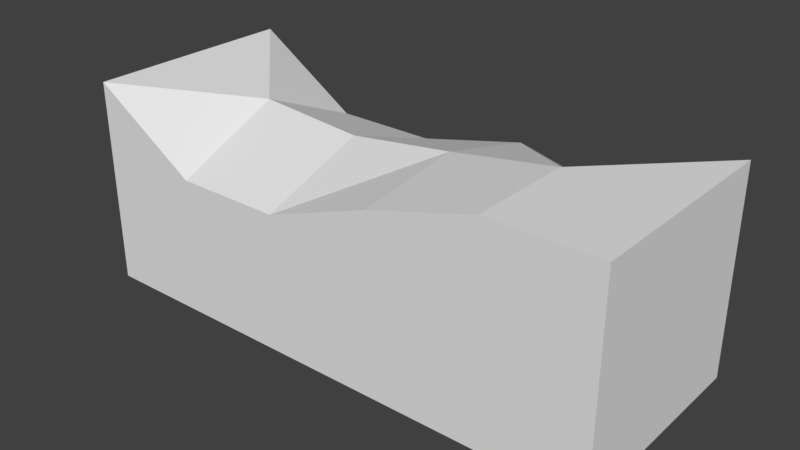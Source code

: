 # Source: wall1.blend  (saved by Blender 2.78.0; exported with 4.5.12 LTS)
import bpy
from mathutils import Matrix  # noqa: F401  (used for matrix-valued properties, if any)

bpy.ops.wm.read_factory_settings(use_empty=True)
scene = bpy.context.scene
scene.name = 'Scene'

# ---- collections
col_collection_1 = bpy.data.collections.new('Collection 1'); scene.collection.children.link(col_collection_1)

# ---- materials (node trees are filled in below, after node groups)
mat_wall1_mat = bpy.data.materials.new('wall1_mat')
mat_wall1_mat.alpha_threshold = 0.0
mat_wall1_mat.use_transparent_shadow = False
mat_wall1_mat.roughness = 0.5

# ---- material node trees

# ---- world
world_world = bpy.data.worlds.new('World'); scene.world = world_world
world_world.color = (0.05088, 0.05088, 0.05088)
world_world.use_sun_shadow = False
world_world.sun_shadow_jitter_overblur = 0.0
world_world.cycles.sampling_method = 'MANUAL'

# ---- meshes
me_plane_001 = bpy.data.meshes.new('Plane.001')
me_plane_001.from_pydata([(0.03125, -0.0625, -2.384e-07), (0.1562, -0.0625, -2.384e-07), (0.1562, 0.0625, -2.384e-07), (-0.09375, -0.0625, -2.384e-07), (-0.09375, 0.0625, -2.384e-07), (0.03125, 0.0625, -2.384e-07), (0.09375, 0.0625, -2.384e-07), (-0.03125, 0.0625, -2.384e-07), (0.03125, 0.0, -2.384e-07), (-0.1562, -0.0625, -2.384e-07), (0.09375, -0.0625, -2.384e-07), (0.1562, 0.0, -2.384e-07), (-0.09375, 0.0, -2.384e-07), (-0.03125, -0.0625, -2.384e-07), (-0.1562, 0.0625, -2.384e-07), (-0.03125, 0.0, -2.384e-07), (0.09375, 0.0, -2.384e-07), (-0.1562, 0.0, -2.384e-07), (-0.1562, 0.0, 1.053), (-0.09375, 0.0, 0.9417), (-0.09375, 0.0625, 0.7019), (-0.1562, 0.0625, 1.053), (0.09375, 0.0, 1.053), (0.1562, 0.0, 1.053), (0.1562, 0.0625, 1.053), (0.09375, 0.0625, 0.7019), (-0.03125, 0.0, 0.8969), (0.03125, 0.0, 0.968), (0.03125, 0.0625, 0.8314), (-0.03125, 0.0625, 0.7019), (0.03125, -0.0625, 0.8988), (-0.03125, -0.0625, 0.7019), (-0.09375, -0.0625, 0.7019), (-0.1562, -0.0625, 1.053), (0.1562, -0.0625, 1.053), (0.09375, -0.0625, 1.053)], [], [(17, 14, 4, 12), (16, 6, 2, 11), (15, 7, 5, 8), (12, 4, 7, 15), (3, 12, 15, 13), (13, 15, 8, 0), (8, 5, 6, 16), (0, 8, 16, 10), (10, 16, 11, 1), (9, 17, 12, 3), (19, 20, 21), (22, 23, 24), (26, 27, 28, 29), (19, 26, 29, 20), (32, 31, 26, 19), (31, 30, 27), (22, 25, 28), (30, 35, 22, 27), (35, 34, 23, 22), (33, 32, 19), (14, 17, 18, 21), (3, 13, 31, 32), (1, 11, 23, 34), (7, 4, 20, 29), (13, 0, 30, 31), (11, 2, 24, 23), (9, 3, 32, 33), (2, 6, 25, 24), (10, 1, 34, 35), (17, 9, 33, 18), (6, 5, 28, 25), (4, 14, 21, 20), (0, 10, 35, 30), (5, 7, 29, 28), (18, 33, 19), (18, 19, 21), (27, 22, 28), (25, 22, 24), (26, 31, 27)])
_k = set([(1, 10), (9, 17), (18, 33), (34, 35)])
me_plane_001.attributes.new('sharp_edge', 'BOOLEAN', 'EDGE').data.foreach_set('value', [ (min(e.vertices), max(e.vertices)) in _k for e in me_plane_001.edges])
_uv = me_plane_001.uv_layers.new(name='UVMap')
_uv.uv.foreach_set('vector', [0.9338, 0.633, 0.8714, 0.633, 0.8714, 0.5738, 0.9338, 0.5738, 0.9338, 0.3961, 0.8714, 0.3961, 0.8714, 0.3368, 0.9338, 0.3368, 0.9338, 0.5146, 0.8714, 0.5146, 0.8714, 0.4553, 0.9338, 0.4553, 0.9338, 0.5738, 0.8714, 0.5738, 0.8714, 0.5146, 0.9338, 0.5146, 0.9962, 0.5738, 0.9338, 0.5738, 0.9338, 0.5146, 0.9962, 0.5146, 0.9962, 0.5146, 0.9338, 0.5146, 0.9338, 0.4553, 0.9962, 0.4553, 0.9338, 0.4553, 0.8714, 0.4553, 0.8714, 0.3961, 0.9338, 0.3961, 0.9962, 0.4553, 0.9338, 0.4553, 0.9338, 0.3961, 0.9962, 0.3961, 0.9962, 0.3961, 0.9338, 0.3961, 0.9338, 0.3368, 0.9962, 0.3368, 0.9962, 0.633, 0.9338, 0.633, 0.9338, 0.5738, 0.9962, 0.5738, 0.9338, 0.2199, 0.9962, 0.0, 0.9962, 0.3368, 0.9376, 0.6923, 1.0, 0.6923, 1.0, 0.7515, 0.1285, 0.147, 0.1908, 0.08003, 0.1868, 0.213, 0.1245, 0.3353, 0.06625, 0.1045, 0.1285, 0.147, 0.1245, 0.3353, 0.06227, 0.335, 0.5608, 0.3322, 0.4985, 0.332, 0.5005, 0.143, 0.5629, 0.1008, 0.9376, 0.633, 0.9365, 0.8276, 0.8714, 0.8907, 0.2531, 0.0, 0.2491, 0.3358, 0.1868, 0.213, 0.9365, 0.8276, 0.9376, 0.9824, 0.8759, 0.9811, 0.8714, 0.8907, 0.9376, 0.633, 1.0, 0.633, 1.0, 0.6923, 0.9376, 0.6923, 0.8714, 0.3368, 0.8714, 0.0, 0.9338, 0.2199, 0.6232, 0.003348, 0.6849, 0.001674, 0.6849, 0.9815, 0.6232, 0.9832, 0.5608, 0.9953, 0.4985, 0.9952, 0.4985, 0.332, 0.5608, 0.3322, 0.7466, 7.062e-09, 0.809, 3.531e-09, 0.809, 0.9655, 0.7466, 0.9655, 0.1245, 0.9993, 0.06227, 0.999, 0.06227, 0.335, 0.1245, 0.3353, 0.4985, 0.9952, 0.4361, 0.995, 0.4361, 0.1458, 0.4985, 0.332, 0.809, 3.531e-09, 0.8714, 0.0, 0.8714, 0.9655, 0.809, 0.9655, 0.6232, 0.9955, 0.5608, 0.9953, 0.5608, 0.3322, 0.6232, 0.000811, 0.3114, 1.0, 0.2491, 0.9998, 0.2491, 0.3358, 0.3114, 0.004003, 0.3737, 0.9948, 0.3114, 0.9947, 0.3114, 0.0, 0.3737, 0.0001623, 0.6849, 0.001674, 0.7466, 0.0, 0.7466, 0.9799, 0.6849, 0.9815, 0.2491, 0.9998, 0.1868, 0.9995, 0.1868, 0.213, 0.2491, 0.3358, 0.06227, 0.999, 0.0, 0.9988, 7.439e-08, 0.002801, 0.06227, 0.335, 0.4361, 0.995, 0.3737, 0.9948, 0.3737, 0.0001623, 0.4361, 0.1458, 0.1868, 0.9995, 0.1245, 0.9993, 0.1245, 0.3353, 0.1868, 0.213, 0.9338, 0.3368, 0.8714, 0.3368, 0.9338, 0.2199, 0.9338, 0.3368, 0.9338, 0.2199, 0.9962, 0.3368, 0.1908, 0.08003, 0.2531, 0.0, 0.1868, 0.213, 0.2491, 0.3358, 0.2531, 0.0, 0.3114, 0.004003, 0.5005, 0.143, 0.4985, 0.332, 0.4382, 0.07564])
me_plane_001.materials.append(mat_wall1_mat)
me_plane_001.use_remesh_preserve_volume = False
me_plane_001.use_remesh_preserve_attributes = False
me_plane_001.use_mirror_vertex_groups = False
me_plane_001.update()
me_plane_001.normals_split_custom_set([tuple(v) for v in zip(*[iter([0.0, 0.0, -1.0, 0.0, 0.0, -1.0, 0.0, 0.0, -1.0, 0.0, 0.0, -1.0, 0.0, 0.0, -1.0, 0.0, 0.0, -1.0, 0.0, 0.0, -1.0, 0.0, 0.0, -1.0, 0.0, 0.0, -1.0, 0.0, 0.0, -1.0, 0.0, 0.0, -1.0, 0.0, 0.0, -1.0, 0.0, 0.0, -1.0, 0.0, 0.0, -1.0, 0.0, 0.0, -1.0, 0.0, 0.0, -1.0, 0.0, 0.0, -1.0, 0.0, 0.0, -1.0, 0.0, 0.0, -1.0, 0.0, 0.0, -1.0, 0.0, 0.0, -1.0, 0.0, 0.0, -1.0, 0.0, 0.0, -1.0, 0.0, 0.0, -1.0, 0.0, 0.0, -1.0, 0.0, 0.0, -1.0, 0.0, 0.0, -1.0, 0.0, 0.0, -1.0, 0.0, 0.0, -1.0, 0.0, 0.0, -1.0, 0.0, 0.0, -1.0, 0.0, 0.0, -1.0, 0.0, 0.0, -1.0, 0.0, 0.0, -1.0, 0.0, 0.0, -1.0, 0.0, 0.0, -1.0, 0.0, 0.0, -1.0, 0.0, 0.0, -1.0, 0.0, 0.0, -1.0, 0.0, 0.0, -1.0, 0.8169, 0.5581, 0.1455, 0.8169, 0.5581, 0.1455, 0.8169, 0.5581, 0.1455, 0.0, 0.0, 1.0, 0.0, 0.0, 1.0, 0.0, 0.0, 1.0, -0.4925, 0.8144, 0.3069, -0.4925, 0.8144, 0.3069, -0.4925, 0.8144, 0.3069, -0.4925, 0.8144, 0.3069, 0.09848, 0.9564, 0.275, 0.09848, 0.9564, 0.275, 0.09848, 0.9564, 0.275, 0.09848, 0.9564, 0.275, 0.09848, -0.9564, 0.275, 0.09848, -0.9564, 0.275, 0.09848, -0.9564, 0.275, 0.09848, -0.9564, 0.275, -0.9038, -0.3175, 0.2869, -0.9038, -0.3175, 0.2869, -0.9038, -0.3175, 0.2869, 0.3414, 0.9254, 0.1648, 0.3414, 0.9254, 0.1648, 0.3414, 0.9254, 0.1648, -0.8582, -0.2485, 0.4491, -0.8582, -0.2485, 0.4491, -0.8582, -0.2485, 0.4491, -0.8582, -0.2485, 0.4491, 0.0, 0.0, 1.0, 0.0, 0.0, 1.0, 0.0, 0.0, 1.0, 0.0, 0.0, 1.0, 0.8169, -0.5581, 0.1455, 0.8169, -0.5581, 0.1455, 0.8169, -0.5581, 0.1455, -1.0, 0.0, 0.0, -1.0, 0.0, 0.0, -1.0, 0.0, 0.0, -1.0, 0.0, 0.0, 0.0, -1.0, 0.0, 0.0, -1.0, 0.0, 0.0, -1.0, 0.0, 0.0, -1.0, 0.0, 1.0, 0.0, 0.0, 1.0, 0.0, 0.0, 1.0, 0.0, 0.0, 1.0, 0.0, 0.0, 0.0, 1.0, 0.0, 0.0, 1.0, 0.0, 0.0, 1.0, 0.0, 0.0, 1.0, 0.0, 0.0, -1.0, 0.0, 0.0, -1.0, 0.0, 0.0, -1.0, 0.0, 0.0, -1.0, 0.0, 1.0, 0.0, 0.0, 1.0, 0.0, 0.0, 1.0, 0.0, 0.0, 1.0, 0.0, 0.0, 0.0, -1.0, 0.0, 0.0, -1.0, 0.0, 0.0, -1.0, 0.0, 0.0, -1.0, 0.0, 0.0, 1.0, 0.0, 0.0, 1.0, 0.0, 0.0, 1.0, 0.0, 0.0, 1.0, 0.0, 0.0, -1.0, 0.0, 0.0, -1.0, 0.0, 0.0, -1.0, 0.0, 0.0, -1.0, 0.0, -1.0, 0.0, 0.0, -1.0, 0.0, 0.0, -1.0, 0.0, 0.0, -1.0, 0.0, 0.0, 0.0, 1.0, 0.0, 0.0, 1.0, 0.0, 0.0, 1.0, 0.0, 0.0, 1.0, 0.0, 0.0, 1.0, 0.0, 0.0, 1.0, 0.0, 0.0, 1.0, 0.0, 0.0, 1.0, 0.0, 0.0, -1.0, 0.0, 0.0, -1.0, 0.0, 0.0, -1.0, 0.0, 0.0, -1.0, 0.0, 0.0, 1.0, 0.0, 0.0, 1.0, 0.0, 0.0, 1.0, 0.0, 0.0, 1.0, 0.0, 0.8717, 0.0, 0.49, 0.8717, 0.0, 0.49, 0.8717, 0.0, 0.49, 0.8717, 0.0, 0.49, 0.8717, 0.0, 0.49, 0.8717, 0.0, 0.49, -0.4917, 0.7918, 0.3622, -0.4917, 0.7918, 0.3622, -0.4917, 0.7918, 0.3622, -0.7016, 0.7016, 0.1249, -0.7016, 0.7016, 0.1249, -0.7016, 0.7016, 0.1249, -0.328, -0.8996, 0.2883, -0.328, -0.8996, 0.2883, -0.328, -0.8996, 0.2883])] * 3)])

# ---- objects
ob_wall1 = bpy.data.objects.new('wall1', me_plane_001)

# ---- transforms, parenting, visibility, modifiers, constraints
ob_wall1.location = (0.0, 0.0, 0.0)
ob_wall1.scale = (25.0, 25.0, 2.849)
ob_wall1.color = (0.8, 0.8, 0.8, 1.0)
ob_wall1.lineart.crease_threshold = 0.0

# ---- collection membership
col_collection_1.objects.link(ob_wall1)

# ---- scene / render settings (as saved in the file)
scene.frame_start = 1; scene.frame_end = 250; scene.frame_set(1)
scene.render.engine = 'BLENDER_EEVEE_NEXT'
scene.render.resolution_percentage = 50
scene.render.dither_intensity = 0.0
scene.cycles.use_denoising = False
scene.cycles.samples = 128
scene.cycles.sampling_pattern = 'TABULATED_SOBOL'
scene.cycles.light_sampling_threshold = 0.0
scene.cycles.use_adaptive_sampling = False
scene.cycles.use_light_tree = False
scene.cycles.blur_glossy = 0.0
scene.cycles.sample_clamp_indirect = 0.0
scene.view_settings.view_transform = 'Standard'
bpy.context.view_layer.update()

# ---- added for rendering (the .blend has no active camera and no usable light): camera, sun
cam_auto = bpy.data.cameras.new('AutoCamera')
cam_auto.lens = 50.0
cam_auto.sensor_width = 36.0
cam_auto.clip_end = 1000.0
ob_auto_camera = bpy.data.objects.new('AutoCamera', cam_auto)
scene.collection.objects.link(ob_auto_camera)
ob_auto_camera.location = (8.26515, -9.91818, 8.11212)
ob_auto_camera.rotation_euler = (1.09748, -7.21219e-08, 0.694738)
scene.camera = ob_auto_camera
light_auto_sun = bpy.data.lights.new('AutoSun', 'SUN')
light_auto_sun.energy = 3.0
light_auto_sun.angle = 0.0523599
ob_auto_sun = bpy.data.objects.new('AutoSun', light_auto_sun)
scene.collection.objects.link(ob_auto_sun)
ob_auto_sun.rotation_euler = (0.872665, 0.174533, 0.523599)
bpy.context.view_layer.update()
